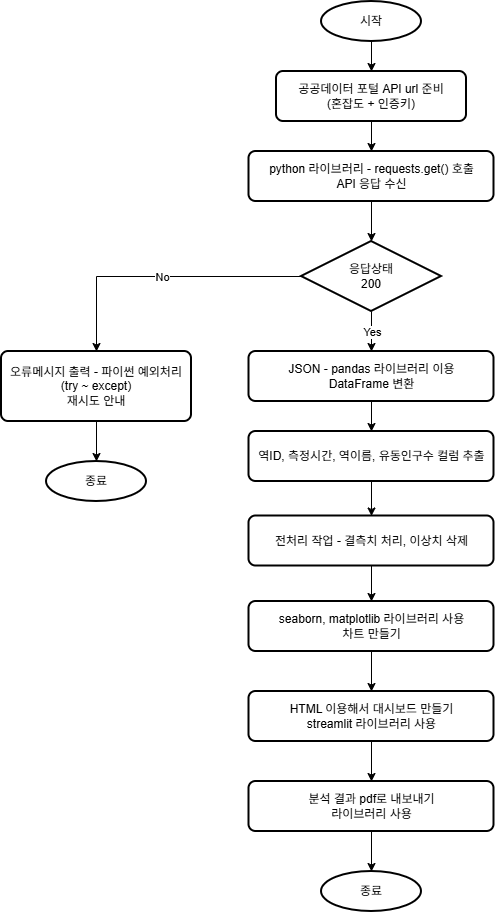

The diagram above was exported from draw.io. Its source (the exported page's mxGraphModel, read from the mxfile embedded in the PNG):
<mxGraphModel dx="1414" dy="751" grid="1" gridSize="10" guides="1" tooltips="1" connect="1" arrows="1" fold="1" page="1" pageScale="1" pageWidth="827" pageHeight="1169" math="0" shadow="0">
  <root>
    <mxCell id="0" />
    <mxCell id="1" parent="0" />
    <mxCell id="1xAkdY77PYojOzjqOeSV-14" edge="1" parent="1" source="1xAkdY77PYojOzjqOeSV-1" style="edgeStyle=orthogonalEdgeStyle;rounded=0;orthogonalLoop=1;jettySize=auto;html=1;exitX=0.5;exitY=1;exitDx=0;exitDy=0;exitPerimeter=0;entryX=0.5;entryY=0;entryDx=0;entryDy=0;" target="1xAkdY77PYojOzjqOeSV-2">
      <mxGeometry relative="1" as="geometry" />
    </mxCell>
    <mxCell id="1xAkdY77PYojOzjqOeSV-1" parent="1" style="strokeWidth=2;html=1;shape=mxgraph.flowchart.start_1;whiteSpace=wrap;" value="시작" vertex="1">
      <mxGeometry height="40" width="100" x="350" y="20" as="geometry" />
    </mxCell>
    <mxCell id="1xAkdY77PYojOzjqOeSV-15" edge="1" parent="1" source="1xAkdY77PYojOzjqOeSV-2" style="edgeStyle=orthogonalEdgeStyle;rounded=0;orthogonalLoop=1;jettySize=auto;html=1;exitX=0.5;exitY=1;exitDx=0;exitDy=0;entryX=0.5;entryY=0;entryDx=0;entryDy=0;" target="1xAkdY77PYojOzjqOeSV-3">
      <mxGeometry relative="1" as="geometry" />
    </mxCell>
    <mxCell id="1xAkdY77PYojOzjqOeSV-2" parent="1" style="rounded=1;whiteSpace=wrap;html=1;absoluteArcSize=1;arcSize=14;strokeWidth=2;" value="공공데이터 포털 API url 준비&lt;div&gt;(혼잡도 + 인증키)&lt;/div&gt;" vertex="1">
      <mxGeometry height="50" width="190" x="305" y="90" as="geometry" />
    </mxCell>
    <mxCell id="1xAkdY77PYojOzjqOeSV-3" parent="1" style="rounded=1;whiteSpace=wrap;html=1;absoluteArcSize=1;arcSize=14;strokeWidth=2;" value="python 라이브러리 - requests.get() 호출&lt;div&gt;API 응답 수신&lt;/div&gt;" vertex="1">
      <mxGeometry height="50" width="245" x="277.5" y="170" as="geometry" />
    </mxCell>
    <mxCell id="1xAkdY77PYojOzjqOeSV-4" parent="1" style="strokeWidth=2;html=1;shape=mxgraph.flowchart.decision;whiteSpace=wrap;" value="응답상태&lt;div&gt;200&lt;/div&gt;" vertex="1">
      <mxGeometry height="70" width="140" x="330" y="260" as="geometry" />
    </mxCell>
    <mxCell id="1xAkdY77PYojOzjqOeSV-18" edge="1" parent="1" source="1xAkdY77PYojOzjqOeSV-5" style="edgeStyle=orthogonalEdgeStyle;rounded=0;orthogonalLoop=1;jettySize=auto;html=1;exitX=0.5;exitY=1;exitDx=0;exitDy=0;entryX=0.5;entryY=0;entryDx=0;entryDy=0;" target="1xAkdY77PYojOzjqOeSV-7">
      <mxGeometry relative="1" as="geometry" />
    </mxCell>
    <mxCell id="1xAkdY77PYojOzjqOeSV-5" parent="1" style="rounded=1;whiteSpace=wrap;html=1;absoluteArcSize=1;arcSize=14;strokeWidth=2;" value="JSON - pandas 라이브러리 이용&lt;div&gt;DataFrame 변환&lt;/div&gt;" vertex="1">
      <mxGeometry height="50" width="245" x="277.5" y="370" as="geometry" />
    </mxCell>
    <mxCell id="1xAkdY77PYojOzjqOeSV-20" edge="1" parent="1" source="1xAkdY77PYojOzjqOeSV-6" style="edgeStyle=orthogonalEdgeStyle;rounded=0;orthogonalLoop=1;jettySize=auto;html=1;exitX=0.5;exitY=1;exitDx=0;exitDy=0;entryX=0.5;entryY=0;entryDx=0;entryDy=0;" target="1xAkdY77PYojOzjqOeSV-8">
      <mxGeometry relative="1" as="geometry" />
    </mxCell>
    <mxCell id="1xAkdY77PYojOzjqOeSV-6" parent="1" style="rounded=1;whiteSpace=wrap;html=1;absoluteArcSize=1;arcSize=14;strokeWidth=2;" value="전처리 작업 - 결측치 처리, 이상치 삭제" vertex="1">
      <mxGeometry height="50" width="245" x="277.5" y="534.5" as="geometry" />
    </mxCell>
    <mxCell id="1xAkdY77PYojOzjqOeSV-19" edge="1" parent="1" source="1xAkdY77PYojOzjqOeSV-7" style="edgeStyle=orthogonalEdgeStyle;rounded=0;orthogonalLoop=1;jettySize=auto;html=1;exitX=0.5;exitY=1;exitDx=0;exitDy=0;entryX=0.5;entryY=0;entryDx=0;entryDy=0;" target="1xAkdY77PYojOzjqOeSV-6">
      <mxGeometry relative="1" as="geometry" />
    </mxCell>
    <mxCell id="1xAkdY77PYojOzjqOeSV-7" parent="1" style="rounded=1;whiteSpace=wrap;html=1;absoluteArcSize=1;arcSize=14;strokeWidth=2;" value="역ID, 측정시간, 역이름, 유동인구수 컬럼 추출" vertex="1">
      <mxGeometry height="50" width="245" x="277.5" y="450" as="geometry" />
    </mxCell>
    <mxCell id="1xAkdY77PYojOzjqOeSV-21" edge="1" parent="1" source="1xAkdY77PYojOzjqOeSV-8" style="edgeStyle=orthogonalEdgeStyle;rounded=0;orthogonalLoop=1;jettySize=auto;html=1;exitX=0.5;exitY=1;exitDx=0;exitDy=0;entryX=0.5;entryY=0;entryDx=0;entryDy=0;" target="1xAkdY77PYojOzjqOeSV-9">
      <mxGeometry relative="1" as="geometry" />
    </mxCell>
    <mxCell id="1xAkdY77PYojOzjqOeSV-8" parent="1" style="rounded=1;whiteSpace=wrap;html=1;absoluteArcSize=1;arcSize=14;strokeWidth=2;" value="seaborn, matplotlib 라이브러리 사용&lt;div&gt;차트 만들기&lt;/div&gt;" vertex="1">
      <mxGeometry height="50" width="245" x="277.5" y="620" as="geometry" />
    </mxCell>
    <mxCell id="1xAkdY77PYojOzjqOeSV-22" edge="1" parent="1" source="1xAkdY77PYojOzjqOeSV-9" style="edgeStyle=orthogonalEdgeStyle;rounded=0;orthogonalLoop=1;jettySize=auto;html=1;exitX=0.5;exitY=1;exitDx=0;exitDy=0;entryX=0.5;entryY=0;entryDx=0;entryDy=0;" target="1xAkdY77PYojOzjqOeSV-10">
      <mxGeometry relative="1" as="geometry" />
    </mxCell>
    <mxCell id="1xAkdY77PYojOzjqOeSV-9" parent="1" style="rounded=1;whiteSpace=wrap;html=1;absoluteArcSize=1;arcSize=14;strokeWidth=2;" value="HTML 이용해서 대시보드 만들기&lt;div&gt;streamlit 라이브러리 사용&lt;/div&gt;" vertex="1">
      <mxGeometry height="50" width="245" x="277.5" y="710" as="geometry" />
    </mxCell>
    <mxCell id="1xAkdY77PYojOzjqOeSV-10" parent="1" style="rounded=1;whiteSpace=wrap;html=1;absoluteArcSize=1;arcSize=14;strokeWidth=2;" value="분석 결과 pdf로 내보내기&lt;div&gt;라이브러리 사용&lt;/div&gt;" vertex="1">
      <mxGeometry height="50" width="245" x="277.5" y="800" as="geometry" />
    </mxCell>
    <mxCell id="1xAkdY77PYojOzjqOeSV-11" parent="1" style="strokeWidth=2;html=1;shape=mxgraph.flowchart.start_1;whiteSpace=wrap;" value="종료" vertex="1">
      <mxGeometry height="40" width="100" x="350" y="890" as="geometry" />
    </mxCell>
    <mxCell id="1xAkdY77PYojOzjqOeSV-12" parent="1" style="rounded=1;whiteSpace=wrap;html=1;absoluteArcSize=1;arcSize=14;strokeWidth=2;" value="오류메시지 출력 - 파이썬 예외처리&lt;div&gt;(try ~ except)&lt;/div&gt;&lt;div&gt;재시도 안내&lt;/div&gt;" vertex="1">
      <mxGeometry height="70" width="190" x="30" y="370" as="geometry" />
    </mxCell>
    <mxCell id="1xAkdY77PYojOzjqOeSV-13" parent="1" style="strokeWidth=2;html=1;shape=mxgraph.flowchart.start_1;whiteSpace=wrap;" value="종료" vertex="1">
      <mxGeometry height="40" width="100" x="75" y="480" as="geometry" />
    </mxCell>
    <mxCell id="1xAkdY77PYojOzjqOeSV-16" edge="1" parent="1" source="1xAkdY77PYojOzjqOeSV-3" style="edgeStyle=orthogonalEdgeStyle;rounded=0;orthogonalLoop=1;jettySize=auto;html=1;exitX=0.5;exitY=1;exitDx=0;exitDy=0;entryX=0.5;entryY=0;entryDx=0;entryDy=0;entryPerimeter=0;" target="1xAkdY77PYojOzjqOeSV-4">
      <mxGeometry relative="1" as="geometry" />
    </mxCell>
    <mxCell id="1xAkdY77PYojOzjqOeSV-23" edge="1" parent="1" source="1xAkdY77PYojOzjqOeSV-10" style="edgeStyle=orthogonalEdgeStyle;rounded=0;orthogonalLoop=1;jettySize=auto;html=1;exitX=0.5;exitY=1;exitDx=0;exitDy=0;entryX=0.5;entryY=0;entryDx=0;entryDy=0;entryPerimeter=0;" target="1xAkdY77PYojOzjqOeSV-11">
      <mxGeometry relative="1" as="geometry" />
    </mxCell>
    <mxCell id="1xAkdY77PYojOzjqOeSV-25" edge="1" parent="1" source="1xAkdY77PYojOzjqOeSV-12" style="edgeStyle=orthogonalEdgeStyle;rounded=0;orthogonalLoop=1;jettySize=auto;html=1;exitX=0.5;exitY=1;exitDx=0;exitDy=0;entryX=0.5;entryY=0;entryDx=0;entryDy=0;entryPerimeter=0;" target="1xAkdY77PYojOzjqOeSV-13">
      <mxGeometry relative="1" as="geometry" />
    </mxCell>
    <mxCell id="1xAkdY77PYojOzjqOeSV-29" edge="1" parent="1" source="1xAkdY77PYojOzjqOeSV-4" style="endArrow=classic;html=1;rounded=0;exitX=0;exitY=0.5;exitDx=0;exitDy=0;exitPerimeter=0;entryX=0.5;entryY=0;entryDx=0;entryDy=0;" target="1xAkdY77PYojOzjqOeSV-12" value="">
      <mxGeometry relative="1" as="geometry">
        <Array as="points">
          <mxPoint x="125" y="295" />
        </Array>
        <mxPoint x="80" y="294.5" as="sourcePoint" />
        <mxPoint x="180" y="294.5" as="targetPoint" />
      </mxGeometry>
    </mxCell>
    <mxCell id="1xAkdY77PYojOzjqOeSV-30" connectable="0" parent="1xAkdY77PYojOzjqOeSV-29" style="edgeLabel;resizable=0;html=1;;align=center;verticalAlign=middle;" value="No" vertex="1">
      <mxGeometry relative="1" as="geometry" />
    </mxCell>
    <mxCell id="1xAkdY77PYojOzjqOeSV-31" edge="1" parent="1" source="1xAkdY77PYojOzjqOeSV-4" style="endArrow=classic;html=1;rounded=0;exitX=0.5;exitY=1;exitDx=0;exitDy=0;exitPerimeter=0;entryX=0.5;entryY=0;entryDx=0;entryDy=0;" target="1xAkdY77PYojOzjqOeSV-5" value="">
      <mxGeometry relative="1" as="geometry">
        <mxPoint x="360" y="320" as="sourcePoint" />
        <mxPoint x="460" y="320" as="targetPoint" />
      </mxGeometry>
    </mxCell>
    <mxCell id="1xAkdY77PYojOzjqOeSV-32" connectable="0" parent="1xAkdY77PYojOzjqOeSV-31" style="edgeLabel;resizable=0;html=1;;align=center;verticalAlign=middle;" value="Yes" vertex="1">
      <mxGeometry relative="1" as="geometry" />
    </mxCell>
  </root>
</mxGraphModel>